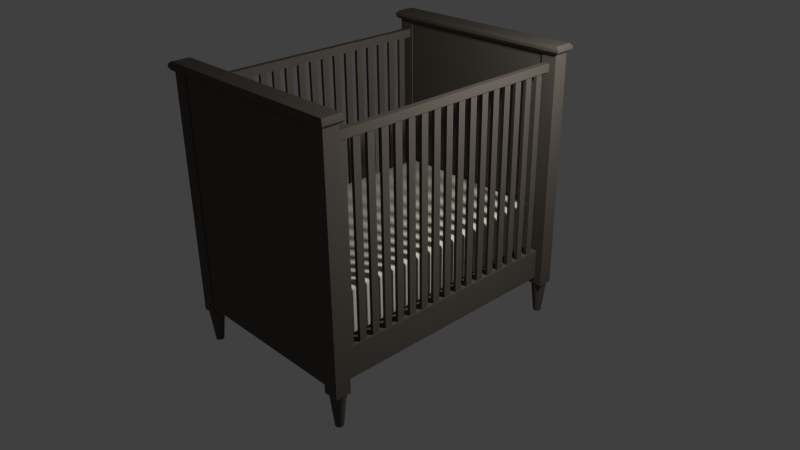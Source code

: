 # Source: bedroom_e_crib01.blend  (saved by Blender 2.66.0; exported with 4.5.12 LTS)
import bpy
from mathutils import Matrix  # noqa: F401  (used for matrix-valued properties, if any)

bpy.ops.wm.read_factory_settings(use_empty=True)
scene = bpy.context.scene
scene.name = 'Scene'

# ---- collections
col_collection_1 = bpy.data.collections.new('Collection 1'); scene.collection.children.link(col_collection_1)
col_collection_2 = bpy.data.collections.new('Collection 2'); scene.collection.children.link(col_collection_2)
col_collection_20 = bpy.data.collections.new('Collection 20'); scene.collection.children.link(col_collection_20)

# ---- materials (node trees are filled in below, after node groups)
mat_mattress = bpy.data.materials.new('mattress')
mat_mattress.alpha_threshold = 0.0
mat_mattress.use_transparent_shadow = False
mat_mattress.diffuse_color = (0.8, 0.7868, 0.6313, 1.0)
mat_mattress.roughness = 0.5
mat_mattress.specular_intensity = 0.0
mat_mattress.line_color = (0.0, 0.0, 0.0, 1.0)
mat_wood = bpy.data.materials.new('wood')
mat_wood.alpha_threshold = 0.0
mat_wood.use_transparent_shadow = False
mat_wood.diffuse_color = (0.1025, 0.08753, 0.0736, 1.0)
mat_wood.roughness = 0.5
mat_wood.specular_intensity = 0.197
mat_wood.line_color = (0.0, 0.0, 0.0, 1.0)

# ---- material node trees

# ---- world
world_world = bpy.data.worlds.new('World'); scene.world = world_world
world_world.color = (0.05088, 0.05088, 0.05088)
world_world.use_sun_shadow = False
world_world.sun_shadow_jitter_overblur = 0.0
world_world.cycles.sampling_method = 'MANUAL'
world_world.cycles.sample_map_resolution = 256

# ---- cameras
cam_camera = bpy.data.cameras.new('Camera')
cam_camera.clip_end = 100.0
cam_camera.lens = 35.0
cam_camera.sensor_width = 32.0
cam_camera.sensor_height = 18.0
cam_camera.ortho_scale = 7.314
cam_camera.dof.focus_distance = 0.0
cam_camera.dof.aperture_fstop = 128.0

# ---- lights
light_lamp = bpy.data.lights.new('Lamp', 'POINT')
light_lamp.transmission_factor = 0.0
light_lamp.cutoff_distance = 30.0
light_lamp.energy = 100.0
light_lamp.shadow_buffer_clip_start = 1.001
light_lamp.shadow_soft_size = 0.1
light_lamp.shadow_maximum_resolution = 0.006
light_lamp.use_absolute_resolution = True
light_lamp.cycles.use_multiple_importance_sampling = False

# ---- meshes
me_cube_009 = bpy.data.meshes.new('Cube.009')
me_cube_009.from_pydata([(1.0, 1.0, -1.0), (1.0, -1.0, -1.0), (-1.0, -1.0, -1.0), (-1.0, 1.0, -1.0), (1.0, 1.0, 1.0), (1.0, -1.0, 1.0), (-1.0, -1.0, 1.0), (-1.0, 1.0, 1.0), (1.0, 0.8972, -1.0), (1.0, -0.8972, -1.0), (-1.0, -0.8972, -1.0), (-1.0, 0.8972, -1.0), (1.0, 0.8972, 1.0), (1.0, -0.8972, 1.0), (-1.0, -0.8972, 1.0), (-1.0, 0.8972, 1.0), (0.7902, 1.0, -1.0), (-0.7902, 1.0, -1.0), (0.7902, -1.0, -1.0), (-0.7902, -1.0, -1.0), (0.7902, 1.0, 1.0), (-0.7902, 1.0, 1.0), (0.7902, -1.0, 1.0), (-0.7902, -1.0, 1.0), (0.7902, 0.8972, -1.0), (-0.7902, 0.8972, -1.0), (0.7902, -0.8972, -1.0), (-0.7902, -0.8972, -1.0), (-0.7902, 0.8972, 1.0), (0.7902, 0.8972, 1.0), (-0.7902, -0.8972, 1.0), (0.7902, -0.8972, 1.0), (1.0, 1.0, -0.7329), (1.0, 1.0, 0.7329), (1.0, -1.0, -0.7329), (1.0, -1.0, 0.7329), (-1.0, -1.0, -0.7329), (-1.0, -1.0, 0.7329), (-1.0, 1.0, -0.7329), (-1.0, 1.0, 0.7329), (1.0, 0.8972, 0.7329), (1.0, 0.8972, -0.7329), (1.0, -0.8972, 0.7329), (1.0, -0.8972, -0.7329), (-1.0, -0.8972, 0.7329), (-1.0, -0.8972, -0.7329), (-1.0, 0.8972, 0.7329), (-1.0, 0.8972, -0.7329), (0.7902, -1.0, 0.7329), (0.7902, -1.0, -0.7329), (-0.7902, -1.0, 0.7329), (-0.7902, -1.0, -0.7329), (0.7902, 1.0, -0.7329), (0.7902, 1.0, 0.7329), (-0.7902, 1.0, -0.7329), (-0.7902, 1.0, 0.7329), (1.0, 1.0, -0.7329), (1.0, 1.0, 0.7329), (1.0, -1.0, -0.7329), (1.0, -1.0, 0.7329), (-1.0, -1.0, -0.7329), (-1.0, -1.0, 0.7329), (-1.0, 1.0, -0.7329), (-1.0, 1.0, 0.7329), (1.0, 0.8972, 0.7329), (1.0, 0.8972, -0.7329), (1.0, -0.8972, 0.7329), (1.0, -0.8972, -0.7329), (-1.0, -0.8972, 0.7329), (-1.0, -0.8972, -0.7329), (-1.0, 0.8972, 0.7329), (-1.0, 0.8972, -0.7329), (0.7902, -1.0, 0.7329), (0.7902, -1.0, -0.7329), (-0.7902, -1.0, 0.7329), (-0.7902, -1.0, -0.7329), (0.7902, 1.0, -0.7329), (0.7902, 1.0, 0.7329), (-0.7902, 1.0, -0.7329), (-0.7902, 1.0, 0.7329)], [], [(27, 19, 2, 10), (30, 14, 6, 23), (42, 13, 5, 35), (50, 23, 6, 37), (46, 15, 7, 39), (54, 17, 3, 38), (17, 25, 11, 3), (25, 27, 10, 11), (21, 7, 15, 28), (28, 15, 14, 30), (33, 4, 12, 40), (40, 12, 13, 42), (37, 6, 14, 44), (44, 14, 15, 46), (9, 1, 18, 26), (26, 18, 19, 27), (13, 31, 22, 5), (31, 30, 23, 22), (35, 5, 22, 48), (48, 22, 23, 50), (32, 0, 16, 52), (52, 16, 17, 54), (0, 8, 24, 16), (16, 24, 25, 17), (8, 9, 26, 24), (24, 26, 27, 25), (4, 20, 29, 12), (20, 21, 28, 29), (12, 29, 31, 13), (29, 28, 30, 31), (9, 43, 34, 1), (19, 51, 36, 2), (11, 47, 38, 3), (21, 55, 39, 7), (0, 32, 41, 8), (8, 41, 43, 9), (2, 36, 45, 10), (10, 45, 47, 11), (1, 34, 49, 18), (18, 49, 51, 19), (4, 33, 53, 20), (20, 53, 55, 21), (67, 66, 59, 58), (75, 74, 61, 60), (71, 70, 63, 62), (79, 78, 62, 63), (56, 57, 64, 65), (65, 64, 66, 67), (60, 61, 68, 69), (69, 68, 70, 71), (58, 59, 72, 73), (73, 72, 74, 75), (57, 56, 76, 77), (77, 76, 78, 79)])
me_cube_009.polygons.foreach_set('use_smooth', [0, 0, 0, 0, 0, 0, 0, 0, 0, 0, 0, 0, 0, 0, 0, 0, 0, 0, 0, 0, 0, 0, 0, 0, 0, 0, 0, 0, 0, 0, 0, 0, 0, 0, 0, 0, 0, 0, 0, 0, 0, 0, 1, 1, 1, 1, 1, 1, 1, 1, 1, 1, 1, 1])
_uv = me_cube_009.uv_layers.new(name='UVMap')
_uv.uv.foreach_set('vector', [0.6667, 0.6667, 1.0, 0.6667, 1.0, 1.0, 0.6667, 1.0, 0.6667, 0.6667, 1.0, 0.6667, 1.0, 1.0, 0.6667, 1.0, 0.6667, 0.6667, 1.0, 0.6667, 1.0, 1.0, 0.6667, 1.0, 0.6667, 0.6667, 1.0, 0.6667, 1.0, 1.0, 0.6667, 1.0, 0.6667, 0.6667, 1.0, 0.6667, 1.0, 1.0, 0.6667, 1.0, 0.6667, 0.6667, 1.0, 0.6667, 1.0, 1.0, 0.6667, 1.0, 0.0, 0.6667, 0.3333, 0.6667, 0.3333, 1.0, 0.0, 1.0, 0.3333, 0.6667, 0.6667, 0.6667, 0.6667, 1.0, 0.3333, 1.0, 0.6667, 0.0, 1.0, 0.0, 1.0, 0.3333, 0.6667, 0.3333, 0.6667, 0.3333, 1.0, 0.3333, 1.0, 0.6667, 0.6667, 0.6667, 0.6667, 0.0, 1.0, 0.0, 1.0, 0.3333, 0.6667, 0.3333, 0.6667, 0.3333, 1.0, 0.3333, 1.0, 0.6667, 0.6667, 0.6667, 0.6667, 0.0, 1.0, 0.0, 1.0, 0.3333, 0.6667, 0.3333, 0.6667, 0.3333, 1.0, 0.3333, 1.0, 0.6667, 0.6667, 0.6667, 0.6667, 0.0, 1.0, 0.0, 1.0, 0.3333, 0.6667, 0.3333, 0.6667, 0.3333, 1.0, 0.3333, 1.0, 0.6667, 0.6667, 0.6667, 0.0, 0.6667, 0.3333, 0.6667, 0.3333, 1.0, 0.0, 1.0, 0.3333, 0.6667, 0.6667, 0.6667, 0.6667, 1.0, 0.3333, 1.0, 0.6667, 0.0, 1.0, 0.0, 1.0, 0.3333, 0.6667, 0.3333, 0.6667, 0.3333, 1.0, 0.3333, 1.0, 0.6667, 0.6667, 0.6667, 0.6667, 0.0, 1.0, 0.0, 1.0, 0.3333, 0.6667, 0.3333, 0.6667, 0.3333, 1.0, 0.3333, 1.0, 0.6667, 0.6667, 0.6667, 0.0, 0.0, 0.3333, 0.0, 0.3333, 0.3333, 0.0, 0.3333, 0.0, 0.3333, 0.3333, 0.3333, 0.3333, 0.6667, 0.0, 0.6667, 0.3333, 0.0, 0.6667, 0.0, 0.6667, 0.3333, 0.3333, 0.3333, 0.3333, 0.3333, 0.6667, 0.3333, 0.6667, 0.6667, 0.3333, 0.6667, 0.0, 0.0, 0.3333, 0.0, 0.3333, 0.3333, 0.0, 0.3333, 0.3333, 0.0, 0.6667, 0.0, 0.6667, 0.3333, 0.3333, 0.3333, 0.0, 0.3333, 0.3333, 0.3333, 0.3333, 0.6667, 0.0, 0.6667, 0.3333, 0.3333, 0.6667, 0.3333, 0.6667, 0.6667, 0.3333, 0.6667, 0.0, 0.6667, 0.3333, 0.6667, 0.3333, 1.0, 0.0, 1.0, 0.0, 0.6667, 0.3333, 0.6667, 0.3333, 1.0, 0.0, 1.0, 0.0, 0.6667, 0.3333, 0.6667, 0.3333, 1.0, 0.0, 1.0, 0.0, 0.6667, 0.3333, 0.6667, 0.3333, 1.0, 0.0, 1.0, 0.0, 0.0, 0.3333, 0.0, 0.3333, 0.3333, 0.0, 0.3333, 0.0, 0.3333, 0.3333, 0.3333, 0.3333, 0.6667, 0.0, 0.6667, 0.0, 0.0, 0.3333, 0.0, 0.3333, 0.3333, 0.0, 0.3333, 0.0, 0.3333, 0.3333, 0.3333, 0.3333, 0.6667, 0.0, 0.6667, 0.0, 0.0, 0.3333, 0.0, 0.3333, 0.3333, 0.0, 0.3333, 0.0, 0.3333, 0.3333, 0.3333, 0.3333, 0.6667, 0.0, 0.6667, 0.0, 0.0, 0.3333, 0.0, 0.3333, 0.3333, 0.0, 0.3333, 0.0, 0.3333, 0.3333, 0.3333, 0.3333, 0.6667, 0.0, 0.6667, 0.3333, 0.6667, 0.6667, 0.6667, 0.6667, 1.0, 0.3333, 1.0, 0.3333, 0.6667, 0.6667, 0.6667, 0.6667, 1.0, 0.3333, 1.0, 0.3333, 0.6667, 0.6667, 0.6667, 0.6667, 1.0, 0.3333, 1.0, 0.3333, 0.6667, 0.6667, 0.6667, 0.6667, 1.0, 0.3333, 1.0, 0.3333, 0.0, 0.6667, 0.0, 0.6667, 0.3333, 0.3333, 0.3333, 0.3333, 0.3333, 0.6667, 0.3333, 0.6667, 0.6667, 0.3333, 0.6667, 0.3333, 0.0, 0.6667, 0.0, 0.6667, 0.3333, 0.3333, 0.3333, 0.3333, 0.3333, 0.6667, 0.3333, 0.6667, 0.6667, 0.3333, 0.6667, 0.3333, 0.0, 0.6667, 0.0, 0.6667, 0.3333, 0.3333, 0.3333, 0.3333, 0.3333, 0.6667, 0.3333, 0.6667, 0.6667, 0.3333, 0.6667, 0.3333, 0.0, 0.6667, 0.0, 0.6667, 0.3333, 0.3333, 0.3333, 0.3333, 0.3333, 0.6667, 0.3333, 0.6667, 0.6667, 0.3333, 0.6667])
me_cube_009.materials.append(mat_mattress)
me_cube_009.use_remesh_preserve_volume = False
me_cube_009.use_remesh_preserve_attributes = False
me_cube_009.use_mirror_vertex_groups = False
me_cube_009.update()
me_cube_008 = bpy.data.meshes.new('Cube.008')
me_cube_008.from_pydata([(0.9221, -20.51, -0.9943), (0.9221, -22.51, -0.9943), (0.9221, -22.51, 0.8679), (0.9221, -22.51, -0.7264), (0.9221, -20.51, 1.029), (0.9221, -22.51, 1.029), (0.9221, -20.51, 0.8679), (0.9221, -20.51, -0.7264), (1.788e-07, -20.51, -0.9943), (0.0, -22.51, -0.9943), (2.384e-07, -20.51, 1.029), (-5.364e-07, -22.51, 1.029), (2.086e-07, -20.51, 0.8679), (2.086e-07, -20.51, -0.7264), (-1.788e-07, -22.51, -0.7264), (-3.576e-07, -22.51, 0.8679)], [], [(4, 6, 12, 10), (3, 2, 15, 14), (6, 4, 5, 2), (1, 3, 14, 9), (7, 6, 2, 3), (0, 7, 3, 1), (0, 1, 9, 8), (4, 10, 11, 5), (2, 5, 11, 15), (7, 0, 8, 13), (6, 7, 13, 12)])
_uv = me_cube_008.uv_layers.new(name='UV coord')
_uv.uv.foreach_set('vector', [0.467, 0.654, 0.5049, 0.6355, 0.5807, 0.9864, 0.5104, 0.9999, 0.424, 0.2696, 0.2738, 0.4764, 9.905e-05, 0.4672, 0.3114, 0.03321, 0.5049, 0.6355, 0.467, 0.654, 0.2591, 0.5189, 0.2738, 0.4764, 0.4629, 0.2466, 0.424, 0.2696, 0.3114, 0.03321, 0.3951, 9.861e-05, 0.6544, 0.4662, 0.5049, 0.6355, 0.2738, 0.4764, 0.424, 0.2696, 0.6697, 0.4115, 0.6544, 0.4662, 0.424, 0.2696, 0.4629, 0.2466, 0.6697, 0.4115, 0.4629, 0.2466, 0.3951, 9.861e-05, 0.9591, 0.3338, 0.467, 0.654, 0.5104, 0.9999, 9.861e-05, 0.5328, 0.2591, 0.5189, 0.2738, 0.4764, 0.2591, 0.5189, 9.861e-05, 0.5328, 9.905e-05, 0.4672, 0.6544, 0.4662, 0.6697, 0.4115, 0.9591, 0.3338, 0.9727, 0.4679, 0.5049, 0.6355, 0.6544, 0.4662, 0.9727, 0.4679, 0.5807, 0.9864])
me_cube_008.materials.append(mat_wood)
me_cube_008.use_remesh_preserve_volume = False
me_cube_008.use_remesh_preserve_attributes = False
me_cube_008.use_mirror_vertex_groups = False
me_cube_008.update()
me_cube_007 = bpy.data.meshes.new('Cube.007')
me_cube_007.from_pydata([(10.99, -0.9295, -1.0), (10.99, 1.07, -1.0), (12.99, 1.07, -1.0), (12.99, -0.9295, -1.0), (10.99, -0.9295, 1.0), (10.99, 1.07, 1.0), (12.99, 1.07, 1.0), (12.99, -0.9295, 1.0)], [], [(4, 5, 1, 0), (5, 6, 2, 1), (6, 7, 3, 2), (7, 4, 0, 3), (0, 1, 2, 3), (7, 6, 5, 4)])
_uv = me_cube_007.uv_layers.new(name='UV coord')
_uv.uv.foreach_set('vector', [0.0, 0.0, 1.0, 0.0, 1.0, 1.0, 0.0, 1.0, 0.0, 0.0, 1.0, 0.0, 1.0, 1.0, 0.0, 1.0, 0.0, 0.0, 1.0, 0.0, 1.0, 1.0, 0.0, 1.0, 0.0, 0.0, 1.0, 0.0, 1.0, 1.0, 0.0, 1.0, 0.0, 0.0, 1.0, 0.0, 1.0, 1.0, 0.0, 1.0, 0.0, 0.0, 1.0, 0.0, 1.0, 1.0, 0.0, 1.0])
me_cube_007.materials.append(mat_wood)
me_cube_007.use_remesh_preserve_volume = False
me_cube_007.use_remesh_preserve_attributes = False
me_cube_007.use_mirror_vertex_groups = False
me_cube_007.update()
me_cube_006 = bpy.data.meshes.new('Cube.006')
me_cube_006.from_pydata([(-1.0, -1.0, -1.0), (-1.0, 1.0, -1.0), (1.0, 1.0, -1.0), (1.0, -1.0, -1.0), (-1.0, -1.0, 1.0), (-1.0, 1.0, 1.0), (1.0, 1.0, 1.0), (1.0, -1.0, 1.0), (-1.027, 1.181, 0.3333), (-1.027, 1.181, -0.3333), (-1.027, -1.181, -0.3333), (-1.027, -1.181, 0.3333), (1.027, 1.181, 0.3333), (1.027, 1.181, -0.3333), (1.027, -1.181, 0.3333), (1.027, -1.181, -0.3333)], [], [(10, 9, 1, 0), (9, 13, 2, 1), (13, 15, 3, 2), (15, 10, 0, 3), (0, 1, 2, 3), (7, 6, 5, 4), (4, 5, 8, 11), (11, 8, 9, 10), (5, 6, 12, 8), (8, 12, 13, 9), (6, 7, 14, 12), (12, 14, 15, 13), (7, 4, 11, 14), (14, 11, 10, 15)])
_uv = me_cube_006.uv_layers.new(name='UV coord')
_uv.uv.foreach_set('vector', [0.0, 0.0, 1.0, 0.0, 1.0, 1.0, 0.0, 1.0, 0.0, 0.0, 1.0, 0.0, 1.0, 1.0, 0.0, 1.0, 0.0, 0.0, 1.0, 0.0, 1.0, 1.0, 0.0, 1.0, 0.0, 0.0, 1.0, 0.0, 1.0, 1.0, 0.0, 1.0, 0.0, 0.0, 1.0, 0.0, 1.0, 1.0, 0.0, 1.0, 0.0, 0.0, 1.0, 0.0, 1.0, 1.0, 0.0, 1.0, 0.0, 0.0, 1.0, 0.0, 1.0, 1.0, 0.0, 1.0, 0.0, 0.0, 1.0, 0.0, 1.0, 1.0, 0.0, 1.0, 0.0, 0.0, 1.0, 0.0, 1.0, 1.0, 0.0, 1.0, 0.0, 0.0, 1.0, 0.0, 1.0, 1.0, 0.0, 1.0, 0.0, 0.0, 1.0, 0.0, 1.0, 1.0, 0.0, 1.0, 0.0, 0.0, 1.0, 0.0, 1.0, 1.0, 0.0, 1.0, 0.0, 0.0, 1.0, 0.0, 1.0, 1.0, 0.0, 1.0, 0.0, 0.0, 1.0, 0.0, 1.0, 1.0, 0.0, 1.0])
me_cube_006.materials.append(mat_wood)
me_cube_006.use_remesh_preserve_volume = False
me_cube_006.use_remesh_preserve_attributes = False
me_cube_006.use_mirror_vertex_groups = False
me_cube_006.update()
me_cube_005 = bpy.data.meshes.new('Cube.005')
me_cube_005.from_pydata([(-1.0, -1.0, -1.0), (-1.0, 1.0, -1.0), (1.0, 1.0, -1.0), (1.0, -1.0, -1.0), (-1.0, -1.0, 1.0), (-1.0, 1.0, 1.0), (1.0, 1.0, 1.0), (1.0, -1.0, 1.0), (-1.027, 1.181, 0.3333), (-1.027, 1.181, -0.3333), (-1.027, -1.181, -0.3333), (-1.027, -1.181, 0.3333), (1.027, 1.181, 0.3333), (1.027, 1.181, -0.3333), (1.027, -1.181, 0.3333), (1.027, -1.181, -0.3333)], [], [(10, 9, 1, 0), (9, 13, 2, 1), (13, 15, 3, 2), (15, 10, 0, 3), (0, 1, 2, 3), (7, 6, 5, 4), (4, 5, 8, 11), (11, 8, 9, 10), (5, 6, 12, 8), (8, 12, 13, 9), (6, 7, 14, 12), (12, 14, 15, 13), (7, 4, 11, 14), (14, 11, 10, 15)])
_uv = me_cube_005.uv_layers.new(name='UV coord')
_uv.uv.foreach_set('vector', [0.0, 0.0, 1.0, 0.0, 1.0, 1.0, 0.0, 1.0, 0.0, 0.0, 1.0, 0.0, 1.0, 1.0, 0.0, 1.0, 0.0, 0.0, 1.0, 0.0, 1.0, 1.0, 0.0, 1.0, 0.0, 0.0, 1.0, 0.0, 1.0, 1.0, 0.0, 1.0, 0.0, 0.0, 1.0, 0.0, 1.0, 1.0, 0.0, 1.0, 0.0, 0.0, 1.0, 0.0, 1.0, 1.0, 0.0, 1.0, 0.0, 0.0, 1.0, 0.0, 1.0, 1.0, 0.0, 1.0, 0.0, 0.0, 1.0, 0.0, 1.0, 1.0, 0.0, 1.0, 0.0, 0.0, 1.0, 0.0, 1.0, 1.0, 0.0, 1.0, 0.0, 0.0, 1.0, 0.0, 1.0, 1.0, 0.0, 1.0, 0.0, 0.0, 1.0, 0.0, 1.0, 1.0, 0.0, 1.0, 0.0, 0.0, 1.0, 0.0, 1.0, 1.0, 0.0, 1.0, 0.0, 0.0, 1.0, 0.0, 1.0, 1.0, 0.0, 1.0, 0.0, 0.0, 1.0, 0.0, 1.0, 1.0, 0.0, 1.0])
me_cube_005.materials.append(mat_wood)
me_cube_005.use_remesh_preserve_volume = False
me_cube_005.use_remesh_preserve_attributes = False
me_cube_005.use_mirror_vertex_groups = False
me_cube_005.update()
me_cube_004 = bpy.data.meshes.new('Cube.004')
me_cube_004.from_pydata([(11.32, -0.9295, -1.0), (11.32, 1.07, -1.0), (12.08, 1.07, -1.0), (12.08, -0.9295, -1.0), (11.32, -0.9295, 1.0), (11.32, 1.07, 1.0), (12.08, 1.07, 1.0), (12.08, -0.9295, 1.0)], [], [(4, 5, 1, 0), (5, 6, 2, 1), (6, 7, 3, 2), (7, 4, 0, 3), (0, 1, 2, 3), (7, 6, 5, 4)])
_uv = me_cube_004.uv_layers.new(name='UV coord')
_uv.uv.foreach_set('vector', [0.0, 0.0, 1.0, 0.0, 1.0, 1.0, 0.0, 1.0, 0.0, 0.0, 1.0, 0.0, 1.0, 1.0, 0.0, 1.0, 0.0, 0.0, 1.0, 0.0, 1.0, 1.0, 0.0, 1.0, 0.0, 0.0, 1.0, 0.0, 1.0, 1.0, 0.0, 1.0, 0.0, 0.0, 1.0, 0.0, 1.0, 1.0, 0.0, 1.0, 0.0, 0.0, 1.0, 0.0, 1.0, 1.0, 0.0, 1.0])
me_cube_004.materials.append(mat_wood)
me_cube_004.use_remesh_preserve_volume = False
me_cube_004.use_remesh_preserve_attributes = False
me_cube_004.use_mirror_vertex_groups = False
me_cube_004.update()
me_cube_003 = bpy.data.meshes.new('Cube.003')
me_cube_003.from_pydata([(28.63, -0.9429, 1.0), (28.63, -0.8857, 1.0), (28.63, -0.8286, 1.0), (28.63, -0.7714, 1.0), (28.63, -0.7143, 1.0), (28.63, -0.6571, 1.0), (28.63, -0.6, 1.0), (28.63, -0.5429, 1.0), (28.63, -0.4857, 1.0), (28.63, -0.4286, 1.0), (28.63, -0.3714, 1.0), (28.63, -0.3143, 1.0), (28.63, -0.2571, 1.0), (28.63, -0.2, 1.0), (28.63, -0.1429, 1.0), (28.63, -0.08571, 1.0), (28.63, -0.02857, 1.0), (28.63, 0.02857, 1.0), (28.63, 0.08571, 1.0), (28.63, 0.1429, 1.0), (28.63, 0.2, 1.0), (28.63, 0.2571, 1.0), (28.63, 0.3143, 1.0), (28.63, 0.3714, 1.0), (28.63, 0.4286, 1.0), (28.63, 0.4857, 1.0), (28.63, 0.5429, 1.0), (28.63, 0.6, 1.0), (28.63, 0.6571, 1.0), (28.63, 0.7143, 1.0), (28.63, 0.7714, 1.0), (28.63, 0.8286, 1.0), (28.63, 0.8857, 1.0), (28.63, 0.9429, 1.0), (28.63, 0.9429, -1.0), (28.63, 0.8857, -1.0), (28.63, 0.8286, -1.0), (28.63, 0.7714, -1.0), (28.63, 0.7143, -1.0), (28.63, 0.6571, -1.0), (28.63, 0.6, -1.0), (28.63, 0.5429, -1.0), (28.63, 0.4857, -1.0), (28.63, 0.4286, -1.0), (28.63, 0.3714, -1.0), (28.63, 0.3143, -1.0), (28.63, 0.2571, -1.0), (28.63, 0.2, -1.0), (28.63, 0.1429, -1.0), (28.63, 0.08571, -1.0), (28.63, 0.02857, -1.0), (28.63, -0.02857, -1.0), (28.63, -0.08571, -1.0), (28.63, -0.1429, -1.0), (28.63, -0.2, -1.0), (28.63, -0.2571, -1.0), (28.63, -0.3143, -1.0), (28.63, -0.3714, -1.0), (28.63, -0.4286, -1.0), (28.63, -0.4857, -1.0), (28.63, -0.5429, -1.0), (28.63, -0.6, -1.0), (28.63, -0.6571, -1.0), (28.63, -0.7143, -1.0), (28.63, -0.7714, -1.0), (28.63, -0.8286, -1.0), (28.63, -0.8857, -1.0), (28.63, -0.9429, -1.0), (29.66, 0.9429, 1.0), (29.66, 0.8857, 1.0), (29.66, 0.8286, 1.0), (29.66, 0.7714, 1.0), (29.66, 0.7143, 1.0), (29.66, 0.6571, 1.0), (29.66, 0.6, 1.0), (29.66, 0.5429, 1.0), (29.66, 0.4857, 1.0), (29.66, 0.4286, 1.0), (29.66, 0.3714, 1.0), (29.66, 0.3143, 1.0), (29.66, 0.2571, 1.0), (29.66, 0.2, 1.0), (29.66, 0.1429, 1.0), (29.66, 0.08571, 1.0), (29.66, 0.02857, 1.0), (29.66, -0.02857, 1.0), (29.66, -0.08571, 1.0), (29.66, -0.1429, 1.0), (29.66, -0.2, 1.0), (29.66, -0.2571, 1.0), (29.66, -0.3143, 1.0), (29.66, -0.3714, 1.0), (29.66, -0.4286, 1.0), (29.66, -0.4857, 1.0), (29.66, -0.5429, 1.0), (29.66, -0.6, 1.0), (29.66, -0.6571, 1.0), (29.66, -0.7143, 1.0), (29.66, -0.7714, 1.0), (29.66, -0.8286, 1.0), (29.66, -0.8857, 1.0), (29.66, -0.9429, 1.0), (29.66, -0.9429, -1.0), (29.66, -0.8857, -1.0), (29.66, -0.8286, -1.0), (29.66, -0.7714, -1.0), (29.66, -0.7143, -1.0), (29.66, -0.6571, -1.0), (29.66, -0.6, -1.0), (29.66, -0.5429, -1.0), (29.66, -0.4857, -1.0), (29.66, -0.4286, -1.0), (29.66, -0.3714, -1.0), (29.66, -0.3143, -1.0), (29.66, -0.2571, -1.0), (29.66, -0.2, -1.0), (29.66, -0.1429, -1.0), (29.66, -0.08571, -1.0), (29.66, -0.02857, -1.0), (29.66, 0.02857, -1.0), (29.66, 0.08571, -1.0), (29.66, 0.1429, -1.0), (29.66, 0.2, -1.0), (29.66, 0.2571, -1.0), (29.66, 0.3143, -1.0), (29.66, 0.3714, -1.0), (29.66, 0.4286, -1.0), (29.66, 0.4857, -1.0), (29.66, 0.5429, -1.0), (29.66, 0.6, -1.0), (29.66, 0.6571, -1.0), (29.66, 0.7143, -1.0), (29.66, 0.7714, -1.0), (29.66, 0.8286, -1.0), (29.66, 0.8857, -1.0), (29.66, 0.9429, -1.0)], [], [(0, 1, 66, 67), (2, 3, 64, 65), (4, 5, 62, 63), (6, 7, 60, 61), (8, 9, 58, 59), (10, 11, 56, 57), (12, 13, 54, 55), (14, 15, 52, 53), (16, 17, 50, 51), (18, 19, 48, 49), (20, 21, 46, 47), (22, 23, 44, 45), (24, 25, 42, 43), (26, 27, 40, 41), (28, 29, 38, 39), (30, 31, 36, 37), (32, 33, 34, 35), (68, 69, 134, 135), (70, 71, 132, 133), (72, 73, 130, 131), (74, 75, 128, 129), (76, 77, 126, 127), (78, 79, 124, 125), (80, 81, 122, 123), (82, 83, 120, 121), (84, 85, 118, 119), (86, 87, 116, 117), (88, 89, 114, 115), (90, 91, 112, 113), (92, 93, 110, 111), (94, 95, 108, 109), (96, 97, 106, 107), (98, 99, 104, 105), (100, 101, 102, 103), (66, 1, 100, 103), (64, 3, 98, 105), (62, 5, 96, 107), (60, 7, 94, 109), (58, 9, 92, 111), (56, 11, 90, 113), (54, 13, 88, 115), (52, 15, 86, 117), (50, 17, 84, 119), (48, 19, 82, 121), (46, 21, 80, 123), (44, 23, 78, 125), (42, 25, 76, 127), (40, 27, 74, 129), (38, 29, 72, 131), (36, 31, 70, 133), (34, 33, 68, 135), (69, 32, 35, 134), (71, 30, 37, 132), (73, 28, 39, 130), (75, 26, 41, 128), (77, 24, 43, 126), (79, 22, 45, 124), (81, 20, 47, 122), (83, 18, 49, 120), (85, 16, 51, 118), (87, 14, 53, 116), (89, 12, 55, 114), (91, 10, 57, 112), (101, 0, 67, 102), (99, 2, 65, 104), (97, 4, 63, 106), (95, 6, 61, 108), (93, 8, 59, 110)])
_uv = me_cube_003.uv_layers.new(name='UV coord')
_uv.uv.foreach_set('vector', [0.04589, 0.6, 0.06941, 0.6369, 0.1747, 0.4925, 0.1506, 0.479, 0.8686, 0.6, 0.8922, 0.6369, 0.9974, 0.4925, 0.9734, 0.479, 0.04589, 0.7973, 0.06941, 0.8342, 0.1747, 0.6898, 0.1506, 0.6764, 0.5388, 0.003221, 0.5354, 0.002973, 0.5873, 0.4395, 0.4705, 0.4395, 0.6563, 0.003221, 0.653, 0.002973, 0.7049, 0.4395, 0.588, 0.4395, 0.7739, 0.003221, 0.7705, 0.002973, 0.8224, 0.4395, 0.7056, 0.4395, 0.6366, 0.8765, 0.6399, 0.8767, 0.588, 0.4402, 0.7049, 0.4402, 0.519, 0.8765, 0.5224, 0.8767, 0.4705, 0.4402, 0.5873, 0.4402, 0.2822, 0.6392, 0.3357, 0.6392, 0.2653, 0.4402, 0.2481, 0.4701, 0.4015, 0.8765, 0.4049, 0.8767, 0.353, 0.4402, 0.4698, 0.4402, 0.1664, 0.4366, 0.1698, 0.4369, 0.1179, 0.0003554, 0.2347, 0.0003553, 0.7739, 0.4431, 0.7705, 0.4428, 0.8224, 0.8793, 0.7056, 0.8793, 0.4015, 0.4366, 0.4049, 0.4369, 0.353, 0.0003553, 0.4698, 0.0003553, 0.284, 0.4366, 0.2873, 0.4369, 0.2354, 0.0003554, 0.3523, 0.0003553, 0.8231, 0.2056, 0.8672, 0.2005, 0.8956, 0.04086, 0.8696, 0.03051, 0.8686, 0.7973, 0.8922, 0.8342, 0.9974, 0.6898, 0.9734, 0.6764, 0.04889, 0.4366, 0.05226, 0.4369, 0.0003553, 0.0003553, 0.1172, 0.0003553, 0.05214, 0.4176, 0.05061, 0.4176, 0.05342, 0.4394, 0.04729, 0.4395, 0.8231, 0.8342, 0.8828, 0.8268, 0.9996, 0.6728, 0.9934, 0.6376, 0.8349, 0.2082, 0.8672, 0.2599, 0.9134, 0.0003553, 0.8816, 0.01787, 0.2872, 0.4176, 0.2857, 0.4176, 0.2885, 0.4394, 0.2824, 0.4395, 0.4048, 0.4176, 0.4032, 0.4176, 0.406, 0.4394, 0.3999, 0.4395, 0.7706, 0.4621, 0.7721, 0.4621, 0.7693, 0.4403, 0.7755, 0.4402, 0.1697, 0.4176, 0.1681, 0.4176, 0.171, 0.4394, 0.1648, 0.4395, 0.4047, 0.8574, 0.4032, 0.8574, 0.406, 0.8792, 0.3999, 0.8793, 0.2925, 0.7058, 0.3125, 0.6543, 0.2672, 0.493, 0.2354, 0.4975, 0.5223, 0.8574, 0.5207, 0.8574, 0.5236, 0.8792, 0.5174, 0.8793, 0.6398, 0.8574, 0.6383, 0.8574, 0.6411, 0.8792, 0.635, 0.8793, 0.7706, 0.02226, 0.7721, 0.02229, 0.7693, 0.0004636, 0.7755, 0.0003553, 0.6531, 0.02226, 0.6546, 0.02229, 0.6518, 0.0004636, 0.6579, 0.0003553, 0.5355, 0.02226, 0.5371, 0.02229, 0.5343, 0.0004636, 0.5404, 0.0003553, 0.0003553, 0.8342, 0.06006, 0.8268, 0.1769, 0.6728, 0.1706, 0.6376, 0.8231, 0.6369, 0.8828, 0.6294, 0.9996, 0.4754, 0.9934, 0.4402, 0.0003553, 0.6369, 0.06006, 0.6294, 0.1769, 0.4754, 0.1706, 0.4402, 0.1747, 0.4925, 0.06941, 0.6369, 0.0003553, 0.6369, 0.1706, 0.4402, 0.9974, 0.4925, 0.8922, 0.6369, 0.8231, 0.6369, 0.9934, 0.4402, 0.1747, 0.6898, 0.06941, 0.8342, 0.0003553, 0.8342, 0.1706, 0.6376, 0.5873, 0.4395, 0.5354, 0.002973, 0.5355, 0.02226, 0.5404, 0.0003553, 0.7049, 0.4395, 0.653, 0.002973, 0.6531, 0.02226, 0.6579, 0.0003553, 0.8224, 0.4395, 0.7705, 0.002973, 0.7706, 0.02226, 0.7755, 0.0003553, 0.588, 0.4402, 0.6399, 0.8767, 0.6398, 0.8574, 0.635, 0.8793, 0.4705, 0.4402, 0.5224, 0.8767, 0.5223, 0.8574, 0.5174, 0.8793, 0.2653, 0.4402, 0.3357, 0.6392, 0.2925, 0.7058, 0.2354, 0.4975, 0.353, 0.4402, 0.4049, 0.8767, 0.4047, 0.8574, 0.3999, 0.8793, 0.1179, 0.0003554, 0.1698, 0.4369, 0.1697, 0.4176, 0.1648, 0.4395, 0.8224, 0.8793, 0.7705, 0.4428, 0.7706, 0.4621, 0.7755, 0.4402, 0.353, 0.0003553, 0.4049, 0.4369, 0.4048, 0.4176, 0.3999, 0.4395, 0.2354, 0.0003554, 0.2873, 0.4369, 0.2872, 0.4176, 0.2824, 0.4395, 0.8956, 0.04086, 0.8672, 0.2005, 0.8349, 0.2082, 0.8816, 0.01787, 0.9974, 0.6898, 0.8922, 0.8342, 0.8231, 0.8342, 0.9934, 0.6376, 0.0003553, 0.0003553, 0.05226, 0.4369, 0.05214, 0.4176, 0.04729, 0.4395, 0.05061, 0.4176, 0.04889, 0.4366, 0.1172, 0.0003553, 0.05342, 0.4394, 0.8828, 0.8268, 0.8686, 0.7973, 0.9734, 0.6764, 0.9996, 0.6728, 0.8672, 0.2599, 0.8231, 0.2056, 0.8696, 0.03051, 0.9134, 0.0003553, 0.2857, 0.4176, 0.284, 0.4366, 0.3523, 0.0003553, 0.2885, 0.4394, 0.4032, 0.4176, 0.4015, 0.4366, 0.4698, 0.0003553, 0.406, 0.4394, 0.7721, 0.4621, 0.7739, 0.4431, 0.7056, 0.8793, 0.7693, 0.4403, 0.1681, 0.4176, 0.1664, 0.4366, 0.2347, 0.0003553, 0.171, 0.4394, 0.4032, 0.8574, 0.4015, 0.8765, 0.4698, 0.4402, 0.406, 0.8792, 0.3125, 0.6543, 0.2822, 0.6392, 0.2481, 0.4701, 0.2672, 0.493, 0.5207, 0.8574, 0.519, 0.8765, 0.5873, 0.4402, 0.5236, 0.8792, 0.6383, 0.8574, 0.6366, 0.8765, 0.7049, 0.4402, 0.6411, 0.8792, 0.7721, 0.02229, 0.7739, 0.003221, 0.7056, 0.4395, 0.7693, 0.0004636, 0.06006, 0.6294, 0.04589, 0.6, 0.1506, 0.479, 0.1769, 0.4754, 0.8828, 0.6294, 0.8686, 0.6, 0.9734, 0.479, 0.9996, 0.4754, 0.06006, 0.8268, 0.04589, 0.7973, 0.1506, 0.6764, 0.1769, 0.6728, 0.5371, 0.02229, 0.5388, 0.003221, 0.4705, 0.4395, 0.5343, 0.0004636, 0.6546, 0.02229, 0.6563, 0.003221, 0.588, 0.4395, 0.6518, 0.0004636])
me_cube_003.materials.append(mat_wood)
me_cube_003.use_remesh_preserve_volume = False
me_cube_003.use_remesh_preserve_attributes = False
me_cube_003.use_mirror_vertex_groups = False
me_cube_003.update()
me_cube_002 = bpy.data.meshes.new('Cube.002')
me_cube_002.from_pydata([(10.99, -0.9295, -1.0), (10.99, 1.07, -1.0), (12.99, 1.07, -1.0), (12.99, -0.9295, -1.0), (10.99, -0.9295, 1.0), (10.99, 1.07, 1.0), (12.99, 1.07, 1.0), (12.99, -0.9295, 1.0)], [], [(4, 5, 1, 0), (5, 6, 2, 1), (6, 7, 3, 2), (7, 4, 0, 3), (0, 1, 2, 3), (7, 6, 5, 4)])
_uv = me_cube_002.uv_layers.new(name='UVMap')
_uv.uv.foreach_set('vector', [0.0, 0.0, 1.0, 0.0, 1.0, 1.0, 0.0, 1.0, 0.0, 0.0, 1.0, 0.0, 1.0, 1.0, 0.0, 1.0, 0.0, 0.0, 1.0, 0.0, 1.0, 1.0, 0.0, 1.0, 0.0, 0.0, 1.0, 0.0, 1.0, 1.0, 0.0, 1.0, 0.0, 0.0, 1.0, 0.0, 1.0, 1.0, 0.0, 1.0, 0.0, 0.0, 1.0, 0.0, 1.0, 1.0, 0.0, 1.0])
me_cube_002.materials.append(mat_wood)
me_cube_002.use_remesh_preserve_volume = False
me_cube_002.use_remesh_preserve_attributes = False
me_cube_002.use_mirror_vertex_groups = False
me_cube_002.update()
me_cube_001 = bpy.data.meshes.new('Cube.001')
me_cube_001.from_pydata([(0.9221, -20.51, -0.9943), (0.9221, -22.51, -0.9943), (0.9221, -22.51, 0.8679), (0.9221, -22.51, -0.7264), (0.9221, -20.51, 1.029), (0.9221, -22.51, 1.029), (0.9221, -20.51, 0.8679), (0.9221, -20.51, -0.7264), (1.788e-07, -20.51, -0.9943), (0.0, -22.51, -0.9943), (2.384e-07, -20.51, 1.029), (-5.364e-07, -22.51, 1.029), (2.086e-07, -20.51, 0.8679), (2.086e-07, -20.51, -0.7264), (-1.788e-07, -22.51, -0.7264), (-3.576e-07, -22.51, 0.8679)], [], [(4, 6, 12, 10), (3, 2, 15, 14), (6, 4, 5, 2), (1, 3, 14, 9), (7, 6, 2, 3), (0, 7, 3, 1), (0, 1, 9, 8), (4, 10, 11, 5), (2, 5, 11, 15), (7, 0, 8, 13), (6, 7, 13, 12)])
_uv = me_cube_001.uv_layers.new(name='UV coord')
_uv.uv.foreach_set('vector', [0.467, 0.654, 0.5049, 0.6355, 0.5807, 0.9864, 0.5104, 0.9999, 0.424, 0.2696, 0.2738, 0.4764, 9.905e-05, 0.4672, 0.3114, 0.03321, 0.5049, 0.6355, 0.467, 0.654, 0.2591, 0.5189, 0.2738, 0.4764, 0.4629, 0.2466, 0.424, 0.2696, 0.3114, 0.03321, 0.3951, 9.861e-05, 0.6544, 0.4662, 0.5049, 0.6355, 0.2738, 0.4764, 0.424, 0.2696, 0.6697, 0.4115, 0.6544, 0.4662, 0.424, 0.2696, 0.4629, 0.2466, 0.6697, 0.4115, 0.4629, 0.2466, 0.3951, 9.861e-05, 0.9591, 0.3338, 0.467, 0.654, 0.5104, 0.9999, 9.861e-05, 0.5328, 0.2591, 0.5189, 0.2738, 0.4764, 0.2591, 0.5189, 9.861e-05, 0.5328, 9.905e-05, 0.4672, 0.6544, 0.4662, 0.6697, 0.4115, 0.9591, 0.3338, 0.9727, 0.4679, 0.5049, 0.6355, 0.6544, 0.4662, 0.9727, 0.4679, 0.5807, 0.9864])
me_cube_001.materials.append(mat_wood)
me_cube_001.use_remesh_preserve_volume = False
me_cube_001.use_remesh_preserve_attributes = False
me_cube_001.use_mirror_vertex_groups = False
me_cube_001.update()
me_cube = bpy.data.meshes.new('Cube')
me_cube.from_pydata([(1.0, 1.0, -1.0), (1.0, -1.0, -1.0), (-1.0, -1.0, -1.0), (-1.0, 1.0, -1.0), (1.0, 1.0, 1.0), (1.0, -1.0, 1.0), (-1.0, -1.0, 1.0), (-1.0, 1.0, 1.0)], [], [(0, 1, 2, 3), (4, 7, 6, 5), (0, 4, 5, 1), (1, 5, 6, 2), (2, 6, 7, 3), (4, 0, 3, 7)])
_uv = me_cube.uv_layers.new(name='UVMap')
_uv.uv.foreach_set('vector', [0.0, 0.0, 1.0, 0.0, 1.0, 1.0, 0.0, 1.0, 0.0, 0.0, 1.0, 0.0, 1.0, 1.0, 0.0, 1.0, 0.0, 0.0, 1.0, 0.0, 1.0, 1.0, 0.0, 1.0, 0.0, 0.0, 1.0, 0.0, 1.0, 1.0, 0.0, 1.0, 0.0, 0.0, 1.0, 0.0, 1.0, 1.0, 0.0, 1.0, 0.0, 0.0, 1.0, 0.0, 1.0, 1.0, 0.0, 1.0])
me_cube.materials.append(mat_wood)
me_cube.use_remesh_preserve_volume = False
me_cube.use_remesh_preserve_attributes = False
me_cube.use_mirror_vertex_groups = False
me_cube.update()
me_cylinder = bpy.data.meshes.new('Cylinder')
me_cylinder.from_pydata([(11.98, -16.61, -1.0), (11.98, -16.12, 1.0), (12.08, -16.62, -1.0), (12.17, -16.14, 1.0), (12.17, -16.65, -1.0), (12.36, -16.2, 1.0), (12.26, -16.69, -1.0), (12.53, -16.29, 1.0), (12.34, -16.76, -1.0), (12.68, -16.41, 1.0), (12.4, -16.83, -1.0), (12.81, -16.56, 1.0), (12.45, -16.92, -1.0), (12.9, -16.74, 1.0), (12.48, -17.02, -1.0), (12.96, -16.93, 1.0), (12.49, -17.12, -1.0), (12.98, -17.12, 1.0), (12.48, -17.22, -1.0), (12.96, -17.32, 1.0), (12.45, -17.32, -1.0), (12.9, -17.5, 1.0), (12.4, -17.41, -1.0), (12.81, -17.68, 1.0), (12.34, -17.48, -1.0), (12.68, -17.83, 1.0), (12.26, -17.55, -1.0), (12.53, -17.95, 1.0), (12.17, -17.59, -1.0), (12.36, -18.04, 1.0), (12.08, -17.62, -1.0), (12.17, -18.1, 1.0), (11.98, -17.63, -1.0), (11.98, -18.12, 1.0), (11.88, -17.62, -1.0), (11.78, -18.1, 1.0), (11.78, -17.59, -1.0), (11.59, -18.04, 1.0), (11.69, -17.55, -1.0), (11.42, -17.95, 1.0), (11.61, -17.48, -1.0), (11.27, -17.83, 1.0), (11.55, -17.41, -1.0), (11.14, -17.68, 1.0), (11.5, -17.32, -1.0), (11.05, -17.5, 1.0), (11.47, -17.22, -1.0), (10.99, -17.32, 1.0), (11.46, -17.12, -1.0), (10.98, -17.12, 1.0), (11.47, -17.02, -1.0), (10.99, -16.93, 1.0), (11.5, -16.92, -1.0), (11.05, -16.74, 1.0), (11.55, -16.83, -1.0), (11.14, -16.56, 1.0), (11.61, -16.76, -1.0), (11.27, -16.41, 1.0), (11.69, -16.69, -1.0), (11.42, -16.29, 1.0), (11.78, -16.65, -1.0), (11.59, -16.2, 1.0), (11.88, -16.62, -1.0), (11.78, -16.14, 1.0), (-11.98, -16.61, -1.0), (-11.98, -16.12, 1.0), (-12.08, -16.62, -1.0), (-12.17, -16.14, 1.0), (-12.17, -16.65, -1.0), (-12.36, -16.2, 1.0), (-12.26, -16.69, -1.0), (-12.53, -16.29, 1.0), (-12.34, -16.76, -1.0), (-12.68, -16.41, 1.0), (-12.4, -16.83, -1.0), (-12.81, -16.56, 1.0), (-12.45, -16.92, -1.0), (-12.9, -16.74, 1.0), (-12.48, -17.02, -1.0), (-12.96, -16.93, 1.0), (-12.49, -17.12, -1.0), (-12.98, -17.12, 1.0), (-12.48, -17.22, -1.0), (-12.96, -17.32, 1.0), (-12.45, -17.32, -1.0), (-12.9, -17.5, 1.0), (-12.4, -17.41, -1.0), (-12.81, -17.68, 1.0), (-12.34, -17.48, -1.0), (-12.68, -17.83, 1.0), (-12.26, -17.55, -1.0), (-12.53, -17.95, 1.0), (-12.17, -17.59, -1.0), (-12.36, -18.04, 1.0), (-12.08, -17.62, -1.0), (-12.17, -18.1, 1.0), (-11.98, -17.63, -1.0), (-11.98, -18.12, 1.0), (-11.88, -17.62, -1.0), (-11.78, -18.1, 1.0), (-11.78, -17.59, -1.0), (-11.59, -18.04, 1.0), (-11.69, -17.55, -1.0), (-11.42, -17.95, 1.0), (-11.61, -17.48, -1.0), (-11.27, -17.83, 1.0), (-11.55, -17.41, -1.0), (-11.14, -17.68, 1.0), (-11.5, -17.32, -1.0), (-11.05, -17.5, 1.0), (-11.47, -17.22, -1.0), (-10.99, -17.32, 1.0), (-11.46, -17.12, -1.0), (-10.98, -17.12, 1.0), (-11.47, -17.02, -1.0), (-10.99, -16.93, 1.0), (-11.5, -16.92, -1.0), (-11.05, -16.74, 1.0), (-11.55, -16.83, -1.0), (-11.14, -16.56, 1.0), (-11.61, -16.76, -1.0), (-11.27, -16.41, 1.0), (-11.69, -16.69, -1.0), (-11.42, -16.29, 1.0), (-11.78, -16.65, -1.0), (-11.59, -16.2, 1.0), (-11.88, -16.62, -1.0), (-11.78, -16.14, 1.0), (11.98, 16.91, -1.0), (11.98, 16.43, 1.0), (12.08, 16.92, -1.0), (12.17, 16.45, 1.0), (12.17, 16.95, -1.0), (12.36, 16.5, 1.0), (12.26, 17.0, -1.0), (12.53, 16.6, 1.0), (12.34, 17.06, -1.0), (12.68, 16.72, 1.0), (12.4, 17.14, -1.0), (12.81, 16.87, 1.0), (12.45, 17.23, -1.0), (12.9, 17.04, 1.0), (12.48, 17.33, -1.0), (12.96, 17.23, 1.0), (12.49, 17.43, -1.0), (12.98, 17.43, 1.0), (12.48, 17.53, -1.0), (12.96, 17.62, 1.0), (12.45, 17.62, -1.0), (12.9, 17.81, 1.0), (12.4, 17.71, -1.0), (12.81, 17.98, 1.0), (12.34, 17.79, -1.0), (12.68, 18.13, 1.0), (12.26, 17.85, -1.0), (12.53, 18.26, 1.0), (12.17, 17.9, -1.0), (12.36, 18.35, 1.0), (12.08, 17.93, -1.0), (12.17, 18.41, 1.0), (11.98, 17.94, -1.0), (11.98, 18.43, 1.0), (11.88, 17.93, -1.0), (11.78, 18.41, 1.0), (11.78, 17.9, -1.0), (11.59, 18.35, 1.0), (11.69, 17.85, -1.0), (11.42, 18.26, 1.0), (11.61, 17.79, -1.0), (11.27, 18.13, 1.0), (11.55, 17.71, -1.0), (11.14, 17.98, 1.0), (11.5, 17.62, -1.0), (11.05, 17.81, 1.0), (11.47, 17.53, -1.0), (10.99, 17.62, 1.0), (11.46, 17.43, -1.0), (10.98, 17.43, 1.0), (11.47, 17.33, -1.0), (10.99, 17.23, 1.0), (11.5, 17.23, -1.0), (11.05, 17.04, 1.0), (11.55, 17.14, -1.0), (11.14, 16.87, 1.0), (11.61, 17.06, -1.0), (11.27, 16.72, 1.0), (11.69, 17.0, -1.0), (11.42, 16.6, 1.0), (11.78, 16.95, -1.0), (11.59, 16.5, 1.0), (11.88, 16.92, -1.0), (11.78, 16.45, 1.0), (-11.98, 16.91, -1.0), (-11.98, 16.43, 1.0), (-12.08, 16.92, -1.0), (-12.17, 16.45, 1.0), (-12.17, 16.95, -1.0), (-12.36, 16.5, 1.0), (-12.26, 17.0, -1.0), (-12.53, 16.6, 1.0), (-12.34, 17.06, -1.0), (-12.68, 16.72, 1.0), (-12.4, 17.14, -1.0), (-12.81, 16.87, 1.0), (-12.45, 17.23, -1.0), (-12.9, 17.04, 1.0), (-12.48, 17.33, -1.0), (-12.96, 17.23, 1.0), (-12.49, 17.43, -1.0), (-12.98, 17.43, 1.0), (-12.48, 17.53, -1.0), (-12.96, 17.62, 1.0), (-12.45, 17.62, -1.0), (-12.9, 17.81, 1.0), (-12.4, 17.71, -1.0), (-12.81, 17.98, 1.0), (-12.34, 17.79, -1.0), (-12.68, 18.13, 1.0), (-12.26, 17.85, -1.0), (-12.53, 18.26, 1.0), (-12.17, 17.9, -1.0), (-12.36, 18.35, 1.0), (-12.08, 17.93, -1.0), (-12.17, 18.41, 1.0), (-11.98, 17.94, -1.0), (-11.98, 18.43, 1.0), (-11.88, 17.93, -1.0), (-11.78, 18.41, 1.0), (-11.78, 17.9, -1.0), (-11.59, 18.35, 1.0), (-11.69, 17.85, -1.0), (-11.42, 18.26, 1.0), (-11.61, 17.79, -1.0), (-11.27, 18.13, 1.0), (-11.55, 17.71, -1.0), (-11.14, 17.98, 1.0), (-11.5, 17.62, -1.0), (-11.05, 17.81, 1.0), (-11.47, 17.53, -1.0), (-10.99, 17.62, 1.0), (-11.46, 17.43, -1.0), (-10.98, 17.43, 1.0), (-11.47, 17.33, -1.0), (-10.99, 17.23, 1.0), (-11.5, 17.23, -1.0), (-11.05, 17.04, 1.0), (-11.55, 17.14, -1.0), (-11.14, 16.87, 1.0), (-11.61, 17.06, -1.0), (-11.27, 16.72, 1.0), (-11.69, 17.0, -1.0), (-11.42, 16.6, 1.0), (-11.78, 16.95, -1.0), (-11.59, 16.5, 1.0), (-11.88, 16.92, -1.0), (-11.78, 16.45, 1.0)], [], [(0, 1, 3, 2), (2, 3, 5, 4), (4, 5, 7, 6), (6, 7, 9, 8), (8, 9, 11, 10), (10, 11, 13, 12), (12, 13, 15, 14), (14, 15, 17, 16), (16, 17, 19, 18), (18, 19, 21, 20), (20, 21, 23, 22), (22, 23, 25, 24), (24, 25, 27, 26), (26, 27, 29, 28), (28, 29, 31, 30), (30, 31, 33, 32), (32, 33, 35, 34), (34, 35, 37, 36), (36, 37, 39, 38), (38, 39, 41, 40), (40, 41, 43, 42), (42, 43, 45, 44), (44, 45, 47, 46), (46, 47, 49, 48), (48, 49, 51, 50), (50, 51, 53, 52), (52, 53, 55, 54), (54, 55, 57, 56), (56, 57, 59, 58), (58, 59, 61, 60), (62, 63, 1, 0), (60, 61, 63, 62), (64, 66, 67, 65), (66, 68, 69, 67), (68, 70, 71, 69), (70, 72, 73, 71), (72, 74, 75, 73), (74, 76, 77, 75), (76, 78, 79, 77), (78, 80, 81, 79), (80, 82, 83, 81), (82, 84, 85, 83), (84, 86, 87, 85), (86, 88, 89, 87), (88, 90, 91, 89), (90, 92, 93, 91), (92, 94, 95, 93), (94, 96, 97, 95), (96, 98, 99, 97), (98, 100, 101, 99), (100, 102, 103, 101), (102, 104, 105, 103), (104, 106, 107, 105), (106, 108, 109, 107), (108, 110, 111, 109), (110, 112, 113, 111), (112, 114, 115, 113), (114, 116, 117, 115), (116, 118, 119, 117), (118, 120, 121, 119), (120, 122, 123, 121), (122, 124, 125, 123), (126, 64, 65, 127), (124, 126, 127, 125), (128, 130, 131, 129), (130, 132, 133, 131), (132, 134, 135, 133), (134, 136, 137, 135), (136, 138, 139, 137), (138, 140, 141, 139), (140, 142, 143, 141), (142, 144, 145, 143), (144, 146, 147, 145), (146, 148, 149, 147), (148, 150, 151, 149), (150, 152, 153, 151), (152, 154, 155, 153), (154, 156, 157, 155), (156, 158, 159, 157), (158, 160, 161, 159), (160, 162, 163, 161), (162, 164, 165, 163), (164, 166, 167, 165), (166, 168, 169, 167), (168, 170, 171, 169), (170, 172, 173, 171), (172, 174, 175, 173), (174, 176, 177, 175), (176, 178, 179, 177), (178, 180, 181, 179), (180, 182, 183, 181), (182, 184, 185, 183), (184, 186, 187, 185), (186, 188, 189, 187), (190, 128, 129, 191), (188, 190, 191, 189), (192, 193, 195, 194), (194, 195, 197, 196), (196, 197, 199, 198), (198, 199, 201, 200), (200, 201, 203, 202), (202, 203, 205, 204), (204, 205, 207, 206), (206, 207, 209, 208), (208, 209, 211, 210), (210, 211, 213, 212), (212, 213, 215, 214), (214, 215, 217, 216), (216, 217, 219, 218), (218, 219, 221, 220), (220, 221, 223, 222), (222, 223, 225, 224), (224, 225, 227, 226), (226, 227, 229, 228), (228, 229, 231, 230), (230, 231, 233, 232), (232, 233, 235, 234), (234, 235, 237, 236), (236, 237, 239, 238), (238, 239, 241, 240), (240, 241, 243, 242), (242, 243, 245, 244), (244, 245, 247, 246), (246, 247, 249, 248), (248, 249, 251, 250), (250, 251, 253, 252), (254, 255, 193, 192), (252, 253, 255, 254)])
_uv = me_cylinder.uv_layers.new(name='UVMap')
_uv.uv.foreach_set('vector', [0.3099, 0.4269, 0.338, 0.0002319, 0.3978, 0.02017, 0.3186, 0.4289, 0.3186, 0.4289, 0.3978, 0.02017, 0.4538, 0.05908, 0.3267, 0.4337, 0.3267, 0.4337, 0.4538, 0.05908, 0.5039, 0.1153, 0.3339, 0.441, 0.3339, 0.441, 0.5039, 0.1153, 0.5461, 0.1865, 0.3399, 0.4505, 0.3399, 0.4505, 0.5461, 0.1865, 0.5786, 0.2697, 0.3443, 0.4616, 0.3443, 0.4616, 0.5786, 0.2697, 0.6004, 0.3614, 0.3472, 0.4737, 0.3472, 0.4737, 0.6004, 0.3614, 0.6106, 0.4577, 0.3482, 0.486, 0.3482, 0.486, 0.6106, 0.4577, 0.609, 0.5553, 0.348, 0.4962, 0.348, 0.4962, 0.609, 0.5553, 0.5965, 0.646, 0.3459, 0.5068, 0.3459, 0.5068, 0.5965, 0.646, 0.5731, 0.7359, 0.3431, 0.5238, 0.3431, 0.5238, 0.5731, 0.7359, 0.5396, 0.8173, 0.3384, 0.5391, 0.3384, 0.5391, 0.5396, 0.8173, 0.4971, 0.8868, 0.3321, 0.5521, 0.3321, 0.5521, 0.4971, 0.8868, 0.4471, 0.9418, 0.3246, 0.5624, 0.3246, 0.5624, 0.4471, 0.9418, 0.3914, 0.98, 0.3163, 0.5698, 0.3163, 0.5698, 0.3914, 0.98, 0.3323, 0.9996, 0.3074, 0.5741, 0.3074, 0.5741, 0.3323, 0.9996, 0.2719, 0.9999, 0.2985, 0.5752, 0.2985, 0.5752, 0.2719, 0.9999, 0.2127, 0.9808, 0.2899, 0.5732, 0.2899, 0.5732, 0.2127, 0.9808, 0.1571, 0.9432, 0.2821, 0.5684, 0.2821, 0.5684, 0.1571, 0.9432, 0.1074, 0.8886, 0.2753, 0.5612, 0.2753, 0.5612, 0.1074, 0.8886, 0.06534, 0.8193, 0.2701, 0.553, 0.2701, 0.553, 0.06534, 0.8193, 0.03265, 0.7374, 0.267, 0.5454, 0.267, 0.5454, 0.03265, 0.7374, 0.01085, 0.6473, 0.2651, 0.5366, 0.2651, 0.5366, 0.01085, 0.6473, 7.813e-05, 0.554, 0.2636, 0.5228, 0.2636, 0.5228, 7.813e-05, 0.554, 7.813e-05, 0.4559, 0.2624, 0.5065, 0.2624, 0.5065, 7.813e-05, 0.4559, 0.0116, 0.3593, 0.2632, 0.4903, 0.2632, 0.4903, 0.0116, 0.3593, 0.03439, 0.2677, 0.2659, 0.4749, 0.2659, 0.4749, 0.03439, 0.2677, 0.06773, 0.1849, 0.2705, 0.4609, 0.2705, 0.4609, 0.06773, 0.1849, 0.1104, 0.1141, 0.2765, 0.4488, 0.2765, 0.4488, 0.1104, 0.1141, 0.1609, 0.05825, 0.2839, 0.439, 0.2839, 0.439, 0.1609, 0.05825, 0.2172, 0.0197, 0.2921, 0.432, 0.3009, 0.428, 0.277, 7.813e-05, 0.338, 0.0002319, 0.3099, 0.4269, 0.2921, 0.432, 0.2172, 0.0197, 0.277, 7.813e-05, 0.3009, 0.428, 0.3099, 0.4269, 0.3186, 0.4289, 0.3978, 0.02017, 0.338, 0.0002319, 0.3186, 0.4289, 0.3267, 0.4337, 0.4538, 0.05908, 0.3978, 0.02017, 0.3267, 0.4337, 0.3339, 0.441, 0.5039, 0.1153, 0.4538, 0.05908, 0.3339, 0.441, 0.3399, 0.4505, 0.5461, 0.1865, 0.5039, 0.1153, 0.3399, 0.4505, 0.3443, 0.4616, 0.5786, 0.2697, 0.5461, 0.1865, 0.3443, 0.4616, 0.3472, 0.4737, 0.6004, 0.3614, 0.5786, 0.2697, 0.3472, 0.4737, 0.3482, 0.486, 0.6106, 0.4577, 0.6004, 0.3614, 0.3482, 0.486, 0.348, 0.4962, 0.609, 0.5553, 0.6106, 0.4577, 0.348, 0.4962, 0.3459, 0.5068, 0.5965, 0.646, 0.609, 0.5553, 0.3459, 0.5068, 0.3431, 0.5238, 0.5731, 0.7359, 0.5965, 0.646, 0.3431, 0.5238, 0.3384, 0.5391, 0.5396, 0.8173, 0.5731, 0.7359, 0.3384, 0.5391, 0.3321, 0.5521, 0.4971, 0.8868, 0.5396, 0.8173, 0.3321, 0.5521, 0.3246, 0.5624, 0.4471, 0.9418, 0.4971, 0.8868, 0.3246, 0.5624, 0.3163, 0.5698, 0.3914, 0.98, 0.4471, 0.9418, 0.3163, 0.5698, 0.3074, 0.5741, 0.3323, 0.9996, 0.3914, 0.98, 0.3074, 0.5741, 0.2985, 0.5752, 0.2719, 0.9999, 0.3323, 0.9996, 0.2985, 0.5752, 0.2899, 0.5732, 0.2127, 0.9808, 0.2719, 0.9999, 0.2899, 0.5732, 0.2821, 0.5684, 0.1571, 0.9432, 0.2127, 0.9808, 0.2821, 0.5684, 0.2753, 0.5612, 0.1074, 0.8886, 0.1571, 0.9432, 0.2753, 0.5612, 0.2701, 0.553, 0.06534, 0.8193, 0.1074, 0.8886, 0.2701, 0.553, 0.267, 0.5454, 0.03265, 0.7374, 0.06534, 0.8193, 0.267, 0.5454, 0.2651, 0.5366, 0.01085, 0.6473, 0.03265, 0.7374, 0.2651, 0.5366, 0.2636, 0.5228, 7.813e-05, 0.554, 0.01085, 0.6473, 0.2636, 0.5228, 0.2624, 0.5065, 7.813e-05, 0.4559, 7.813e-05, 0.554, 0.2624, 0.5065, 0.2632, 0.4903, 0.0116, 0.3593, 7.813e-05, 0.4559, 0.2632, 0.4903, 0.2659, 0.4749, 0.03439, 0.2677, 0.0116, 0.3593, 0.2659, 0.4749, 0.2705, 0.4609, 0.06773, 0.1849, 0.03439, 0.2677, 0.2705, 0.4609, 0.2765, 0.4488, 0.1104, 0.1141, 0.06773, 0.1849, 0.2765, 0.4488, 0.2839, 0.439, 0.1609, 0.05825, 0.1104, 0.1141, 0.2839, 0.439, 0.2921, 0.432, 0.2172, 0.0197, 0.1609, 0.05825, 0.3009, 0.428, 0.3099, 0.4269, 0.338, 0.0002319, 0.277, 7.813e-05, 0.2921, 0.432, 0.3009, 0.428, 0.277, 7.813e-05, 0.2172, 0.0197, 0.3099, 0.4269, 0.3186, 0.4289, 0.3978, 0.02017, 0.338, 0.0002319, 0.3186, 0.4289, 0.3267, 0.4337, 0.4538, 0.05908, 0.3978, 0.02017, 0.3267, 0.4337, 0.3339, 0.441, 0.5039, 0.1153, 0.4538, 0.05908, 0.3339, 0.441, 0.3399, 0.4505, 0.5461, 0.1865, 0.5039, 0.1153, 0.3399, 0.4505, 0.3443, 0.4616, 0.5786, 0.2697, 0.5461, 0.1865, 0.3443, 0.4616, 0.3472, 0.4737, 0.6004, 0.3614, 0.5786, 0.2697, 0.3472, 0.4737, 0.3482, 0.486, 0.6106, 0.4577, 0.6004, 0.3614, 0.3482, 0.486, 0.348, 0.4962, 0.609, 0.5553, 0.6106, 0.4577, 0.348, 0.4962, 0.3459, 0.5068, 0.5965, 0.646, 0.609, 0.5553, 0.3459, 0.5068, 0.3431, 0.5238, 0.5731, 0.7359, 0.5965, 0.646, 0.3431, 0.5238, 0.3384, 0.5391, 0.5396, 0.8173, 0.5731, 0.7359, 0.3384, 0.5391, 0.3321, 0.5521, 0.4971, 0.8868, 0.5396, 0.8173, 0.3321, 0.5521, 0.3246, 0.5624, 0.4471, 0.9418, 0.4971, 0.8868, 0.3246, 0.5624, 0.3163, 0.5698, 0.3914, 0.98, 0.4471, 0.9418, 0.3163, 0.5698, 0.3074, 0.5741, 0.3323, 0.9996, 0.3914, 0.98, 0.3074, 0.5741, 0.2985, 0.5752, 0.2719, 0.9999, 0.3323, 0.9996, 0.2985, 0.5752, 0.2899, 0.5732, 0.2127, 0.9808, 0.2719, 0.9999, 0.2899, 0.5732, 0.2821, 0.5684, 0.1571, 0.9432, 0.2127, 0.9808, 0.2821, 0.5684, 0.2753, 0.5612, 0.1074, 0.8886, 0.1571, 0.9432, 0.2753, 0.5612, 0.2701, 0.553, 0.06534, 0.8193, 0.1074, 0.8886, 0.2701, 0.553, 0.267, 0.5454, 0.03265, 0.7374, 0.06534, 0.8193, 0.267, 0.5454, 0.2651, 0.5366, 0.01085, 0.6473, 0.03265, 0.7374, 0.2651, 0.5366, 0.2636, 0.5228, 7.813e-05, 0.554, 0.01085, 0.6473, 0.2636, 0.5228, 0.2624, 0.5065, 7.813e-05, 0.4559, 7.813e-05, 0.554, 0.2624, 0.5065, 0.2632, 0.4903, 0.0116, 0.3593, 7.813e-05, 0.4559, 0.2632, 0.4903, 0.2659, 0.4749, 0.03439, 0.2677, 0.0116, 0.3593, 0.2659, 0.4749, 0.2705, 0.4609, 0.06773, 0.1849, 0.03439, 0.2677, 0.2705, 0.4609, 0.2765, 0.4488, 0.1104, 0.1141, 0.06773, 0.1849, 0.2765, 0.4488, 0.2839, 0.439, 0.1609, 0.05825, 0.1104, 0.1141, 0.2839, 0.439, 0.2921, 0.432, 0.2172, 0.0197, 0.1609, 0.05825, 0.3009, 0.428, 0.3099, 0.4269, 0.338, 0.0002319, 0.277, 7.813e-05, 0.2921, 0.432, 0.3009, 0.428, 0.277, 7.813e-05, 0.2172, 0.0197, 0.3099, 0.4269, 0.338, 0.0002319, 0.3978, 0.02017, 0.3186, 0.4289, 0.3186, 0.4289, 0.3978, 0.02017, 0.4538, 0.05908, 0.3267, 0.4337, 0.3267, 0.4337, 0.4538, 0.05908, 0.5039, 0.1153, 0.3339, 0.441, 0.3339, 0.441, 0.5039, 0.1153, 0.5461, 0.1865, 0.3399, 0.4505, 0.3399, 0.4505, 0.5461, 0.1865, 0.5786, 0.2697, 0.3443, 0.4616, 0.3443, 0.4616, 0.5786, 0.2697, 0.6004, 0.3614, 0.3472, 0.4737, 0.3472, 0.4737, 0.6004, 0.3614, 0.6106, 0.4577, 0.3482, 0.486, 0.3482, 0.486, 0.6106, 0.4577, 0.609, 0.5553, 0.348, 0.4962, 0.348, 0.4962, 0.609, 0.5553, 0.5965, 0.646, 0.3459, 0.5068, 0.3459, 0.5068, 0.5965, 0.646, 0.5731, 0.7359, 0.3431, 0.5238, 0.3431, 0.5238, 0.5731, 0.7359, 0.5396, 0.8173, 0.3384, 0.5391, 0.3384, 0.5391, 0.5396, 0.8173, 0.4971, 0.8868, 0.3321, 0.5521, 0.3321, 0.5521, 0.4971, 0.8868, 0.4471, 0.9418, 0.3246, 0.5624, 0.3246, 0.5624, 0.4471, 0.9418, 0.3914, 0.98, 0.3163, 0.5698, 0.3163, 0.5698, 0.3914, 0.98, 0.3323, 0.9996, 0.3074, 0.5741, 0.3074, 0.5741, 0.3323, 0.9996, 0.2719, 0.9999, 0.2985, 0.5752, 0.2985, 0.5752, 0.2719, 0.9999, 0.2127, 0.9808, 0.2899, 0.5732, 0.2899, 0.5732, 0.2127, 0.9808, 0.1571, 0.9432, 0.2821, 0.5684, 0.2821, 0.5684, 0.1571, 0.9432, 0.1074, 0.8886, 0.2753, 0.5612, 0.2753, 0.5612, 0.1074, 0.8886, 0.06534, 0.8193, 0.2701, 0.553, 0.2701, 0.553, 0.06534, 0.8193, 0.03265, 0.7374, 0.267, 0.5454, 0.267, 0.5454, 0.03265, 0.7374, 0.01085, 0.6473, 0.2651, 0.5366, 0.2651, 0.5366, 0.01085, 0.6473, 7.813e-05, 0.554, 0.2636, 0.5228, 0.2636, 0.5228, 7.813e-05, 0.554, 7.813e-05, 0.4559, 0.2624, 0.5065, 0.2624, 0.5065, 7.813e-05, 0.4559, 0.0116, 0.3593, 0.2632, 0.4903, 0.2632, 0.4903, 0.0116, 0.3593, 0.03439, 0.2677, 0.2659, 0.4749, 0.2659, 0.4749, 0.03439, 0.2677, 0.06773, 0.1849, 0.2705, 0.4609, 0.2705, 0.4609, 0.06773, 0.1849, 0.1104, 0.1141, 0.2765, 0.4488, 0.2765, 0.4488, 0.1104, 0.1141, 0.1609, 0.05825, 0.2839, 0.439, 0.2839, 0.439, 0.1609, 0.05825, 0.2172, 0.0197, 0.2921, 0.432, 0.3009, 0.428, 0.277, 7.813e-05, 0.338, 0.0002319, 0.3099, 0.4269, 0.2921, 0.432, 0.2172, 0.0197, 0.277, 7.813e-05, 0.3009, 0.428])
me_cylinder.materials.append(mat_wood)
me_cylinder.use_remesh_preserve_volume = False
me_cylinder.use_remesh_preserve_attributes = False
me_cylinder.use_mirror_vertex_groups = False
me_cylinder.update()

# ---- objects
ob_mattress = bpy.data.objects.new('mattress', me_cube_009)
ob_footboard = bpy.data.objects.new('footboard', me_cube_008)
ob_footboard_legs = bpy.data.objects.new('footboard_legs', me_cube_007)
ob_footboard_top_trim = bpy.data.objects.new('footboard_top_trim', me_cube_006)
ob_headboard_top_trim = bpy.data.objects.new('headboard_top_trim', me_cube_005)
ob_rails_top_trim = bpy.data.objects.new('rails_top_trim', me_cube_004)
ob_rails = bpy.data.objects.new('rails', me_cube_003)
ob_headboard_legs = bpy.data.objects.new('headboard_legs', me_cube_002)
ob_headboard = bpy.data.objects.new('headboard', me_cube_001)
ob_base = bpy.data.objects.new('base', me_cube)
ob_feet = bpy.data.objects.new('feet', me_cylinder)
ob_lamp = bpy.data.objects.new('Lamp', light_lamp)
ob_camera = bpy.data.objects.new('Camera', cam_camera)

# ---- transforms, parenting, visibility, modifiers, constraints
ob_mattress.location = (0.007577, -0.05585, 0.6309)
ob_mattress.scale = (0.5359, 0.8101, 0.1583)
ob_mattress.lock_rotations_4d = False
ob_mattress.empty_display_type = 'ARROWS'
ob_mattress.lineart.crease_threshold = 0.0
_m = ob_mattress.modifiers.new('Subsurf', 'SUBSURF')
_m.uv_smooth = 'PRESERVE_CORNERS'
_m.quality = 2
_m.levels = 2
_m.show_only_control_edges = False
ob_footboard.location = (0.007577, 1.664, 1.006)
ob_footboard.scale = (0.6, 0.04, 0.7439)
ob_footboard.lock_rotations_4d = False
ob_footboard.empty_display_type = 'ARROWS'
ob_footboard.lineart.crease_threshold = 0.0
_m = ob_footboard.modifiers.new('Mirror', 'MIRROR')
ob_footboard_legs.location = (0.007577, 0.8037, 0.9956)
ob_footboard_legs.scale = (0.05, 0.05, 0.7763)
ob_footboard_legs.lineart.crease_threshold = 0.0
_m = ob_footboard_legs.modifiers.new('Mirror', 'MIRROR')
ob_footboard_top_trim.location = (0.007577, 0.8037, 1.794)
ob_footboard_top_trim.scale = (0.661, 0.06, 0.02558)
ob_footboard_top_trim.lineart.crease_threshold = 0.0
ob_headboard_top_trim.location = (0.007577, -0.9238, 1.794)
ob_headboard_top_trim.scale = (0.661, 0.06, 0.02558)
ob_headboard_top_trim.lineart.crease_threshold = 0.0
ob_rails_top_trim.location = (0.007577, -0.1161, 1.682)
ob_rails_top_trim.scale = (0.05, 0.8174, 0.02629)
ob_rails_top_trim.lineart.crease_threshold = 0.0
_m = ob_rails_top_trim.modifiers.new('Mirror', 'MIRROR')
ob_rails.location = (0.007577, -0.06381, 1.086)
ob_rails.scale = (0.02, 0.82, 0.62)
ob_rails.lineart.crease_threshold = 0.0
_m = ob_rails.modifiers.new('Mirror', 'MIRROR')
ob_headboard_legs.location = (0.007577, -0.9238, 0.9956)
ob_headboard_legs.scale = (0.05, 0.05, 0.7763)
ob_headboard_legs.lineart.crease_threshold = 0.0
_m = ob_headboard_legs.modifiers.new('Mirror', 'MIRROR')
ob_headboard.location = (0.007577, -0.06381, 1.006)
ob_headboard.scale = (0.6, 0.04, 0.7439)
ob_headboard.lock_rotations_4d = False
ob_headboard.empty_display_type = 'ARROWS'
ob_headboard.lineart.crease_threshold = 0.0
_m = ob_headboard.modifiers.new('Mirror', 'MIRROR')
ob_base.location = (0.007577, -0.06381, 0.3656)
ob_base.scale = (0.6, 0.8374, 0.1)
ob_base.lock_rotations_4d = False
ob_base.empty_display_type = 'ARROWS'
ob_base.lineart.crease_threshold = 0.0
ob_feet.location = (0.007577, -0.06381, 0.114)
ob_feet.scale = (0.05, 0.05, 0.1113)
ob_feet.lineart.crease_threshold = 0.0
ob_lamp.location = (1.638, 0.3384, 2.367)
ob_lamp.rotation_euler = (0.6503, 0.05522, 1.866)
ob_lamp.scale = (0.4, 0.4, 0.4)
ob_lamp.lock_rotations_4d = False
ob_lamp.empty_display_type = 'ARROWS'
ob_lamp.color = (0.0, 0.0, 0.0, 0.0)
ob_lamp.lineart.crease_threshold = 0.0
ob_camera.location = (3.659, -3.291, 3.148)
ob_camera.rotation_euler = (1.109, 0.01082, 0.8149)
ob_camera.scale = (1.0, 1.0, 1.0)
ob_camera.lock_rotations_4d = False
ob_camera.empty_display_type = 'ARROWS'
ob_camera.color = (0.0, 0.0, 0.0, 0.0)
ob_camera.display_type = 'WIRE'
ob_camera.lineart.crease_threshold = 0.0

# ---- collection membership
col_collection_1.objects.link(ob_mattress)
col_collection_1.objects.link(ob_footboard)
col_collection_1.objects.link(ob_footboard_legs)
col_collection_1.objects.link(ob_footboard_top_trim)
col_collection_1.objects.link(ob_headboard_top_trim)
col_collection_1.objects.link(ob_rails_top_trim)
col_collection_1.objects.link(ob_rails)
col_collection_1.objects.link(ob_headboard_legs)
col_collection_1.objects.link(ob_headboard)
col_collection_1.objects.link(ob_base)
col_collection_2.objects.link(ob_feet)
col_collection_20.objects.link(ob_lamp)
col_collection_20.objects.link(ob_camera)

# ---- scene / render settings (as saved in the file)
scene.camera = ob_camera
scene.frame_start = 1; scene.frame_end = 10; scene.frame_set(1)
scene.render.engine = 'BLENDER_EEVEE_NEXT'
scene.render.image_settings.color_mode = 'RGB'
scene.render.image_settings.compression = 90
scene.render.resolution_percentage = 50
scene.render.dither_intensity = 0.0
scene.render.bake_margin = 2
scene.cycles.use_denoising = False
scene.cycles.samples = 10
scene.cycles.sampling_pattern = 'TABULATED_SOBOL'
scene.cycles.light_sampling_threshold = 0.0
scene.cycles.use_adaptive_sampling = False
scene.cycles.use_light_tree = False
scene.cycles.blur_glossy = 0.0
scene.cycles.volume_bounces = 1
scene.cycles.pixel_filter_type = 'GAUSSIAN'
scene.cycles.sample_clamp_indirect = 0.0
scene.view_settings.view_transform = 'Standard'
bpy.context.view_layer.update()
